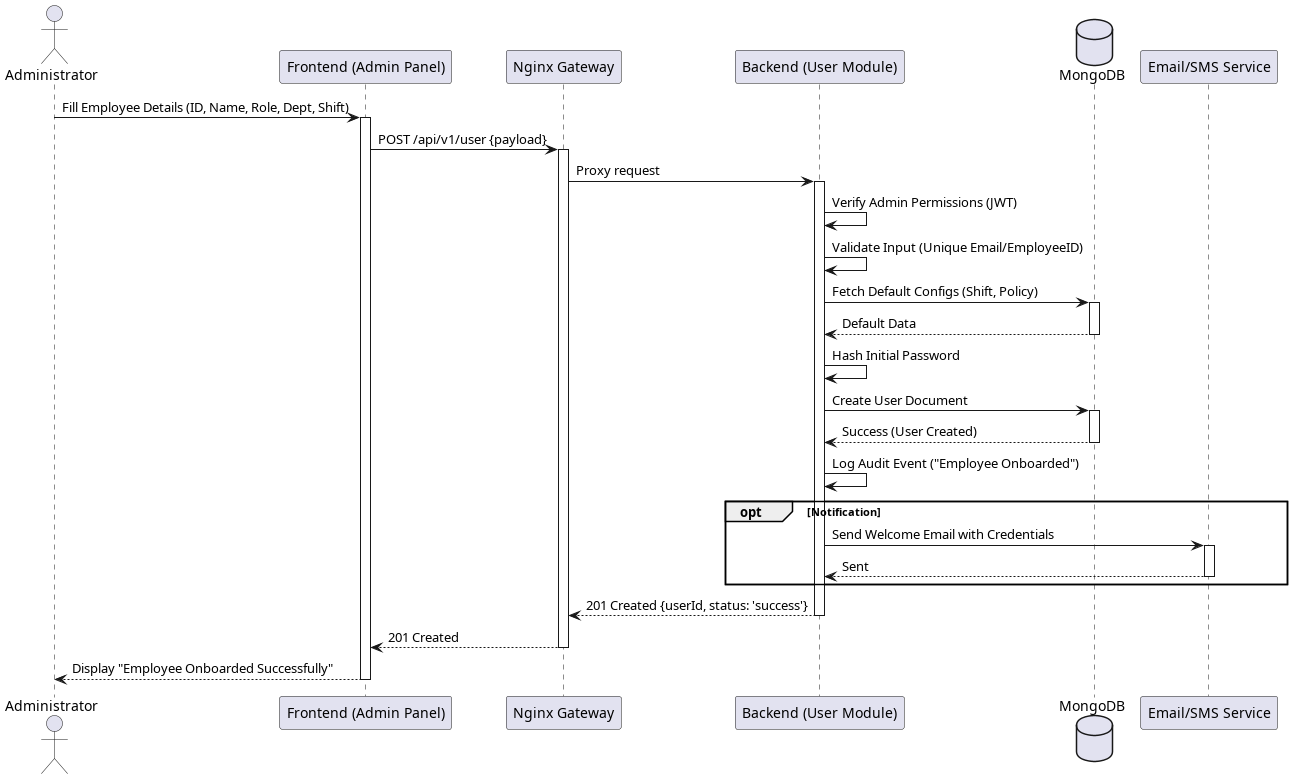

The diagram above was rendered by PlantUML. Its source (embedded in the PNG):
@startuml
actor "Administrator" as Admin
participant "Frontend (Admin Panel)" as FE
participant "Nginx Gateway" as GW
participant "Backend (User Module)" as BE
database "MongoDB" as DB
participant "Email/SMS Service" as NOTIF

Admin -> FE : Fill Employee Details (ID, Name, Role, Dept, Shift)
activate FE

FE -> GW : POST /api/v1/user {payload}
activate GW

GW -> BE : Proxy request
activate BE

BE -> BE : Verify Admin Permissions (JWT)
BE -> BE : Validate Input (Unique Email/EmployeeID)

BE -> DB : Fetch Default Configs (Shift, Policy)
activate DB
DB --> BE : Default Data
deactivate DB

BE -> BE : Hash Initial Password
BE -> DB : Create User Document
activate DB
DB --> BE : Success (User Created)
deactivate DB

BE -> BE : Log Audit Event ("Employee Onboarded")

opt Notification
    BE -> NOTIF : Send Welcome Email with Credentials
    activate NOTIF
    NOTIF --> BE : Sent
    deactivate NOTIF
end

BE --> GW : 201 Created {userId, status: 'success'}
deactivate BE

GW --> FE : 201 Created
deactivate GW

FE --> Admin : Display "Employee Onboarded Successfully"
deactivate FE
@enduml